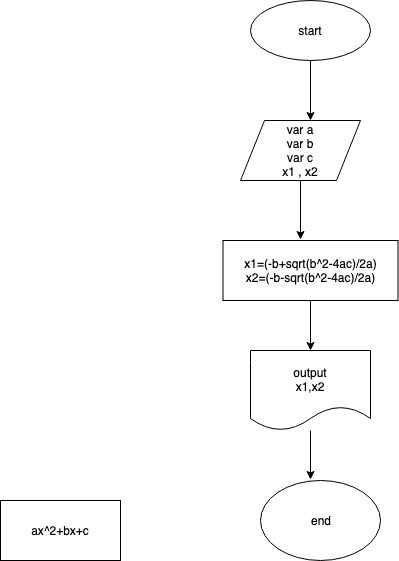

The diagram above was exported from draw.io. Its source (the exported page's mxGraphModel, read from the mxfile embedded in the PNG):
<mxGraphModel dx="931" dy="704" grid="1" gridSize="10" guides="1" tooltips="1" connect="1" arrows="1" fold="1" page="1" pageScale="1" pageWidth="850" pageHeight="1100" math="0" shadow="0">
  <root>
    <mxCell id="0" />
    <mxCell id="1" parent="0" />
    <mxCell id="Szfkod12PXWk2qz0zEZS-8" style="edgeStyle=orthogonalEdgeStyle;rounded=0;orthogonalLoop=1;jettySize=auto;html=1;entryX=0.443;entryY=-0.017;entryDx=0;entryDy=0;entryPerimeter=0;" edge="1" parent="1" source="Szfkod12PXWk2qz0zEZS-1" target="Szfkod12PXWk2qz0zEZS-3">
      <mxGeometry relative="1" as="geometry" />
    </mxCell>
    <mxCell id="Szfkod12PXWk2qz0zEZS-1" value="var a&lt;br&gt;var b&lt;br&gt;var c&lt;br&gt;x1 , x2" style="shape=parallelogram;perimeter=parallelogramPerimeter;whiteSpace=wrap;html=1;" vertex="1" parent="1">
      <mxGeometry x="280" y="150" width="120" height="60" as="geometry" />
    </mxCell>
    <mxCell id="Szfkod12PXWk2qz0zEZS-7" style="edgeStyle=orthogonalEdgeStyle;rounded=0;orthogonalLoop=1;jettySize=auto;html=1;entryX=0.583;entryY=0;entryDx=0;entryDy=0;entryPerimeter=0;" edge="1" parent="1" source="Szfkod12PXWk2qz0zEZS-2" target="Szfkod12PXWk2qz0zEZS-1">
      <mxGeometry relative="1" as="geometry" />
    </mxCell>
    <mxCell id="Szfkod12PXWk2qz0zEZS-2" value="start" style="ellipse;whiteSpace=wrap;html=1;" vertex="1" parent="1">
      <mxGeometry x="290" y="30" width="120" height="60" as="geometry" />
    </mxCell>
    <mxCell id="Szfkod12PXWk2qz0zEZS-9" style="edgeStyle=orthogonalEdgeStyle;rounded=0;orthogonalLoop=1;jettySize=auto;html=1;entryX=0.5;entryY=0;entryDx=0;entryDy=0;" edge="1" parent="1" source="Szfkod12PXWk2qz0zEZS-3" target="Szfkod12PXWk2qz0zEZS-5">
      <mxGeometry relative="1" as="geometry" />
    </mxCell>
    <mxCell id="Szfkod12PXWk2qz0zEZS-3" value="x1=(-b+sqrt(b^2-4ac)/2a)&lt;br&gt;x2=(-b-sqrt(b^2-4ac)/2a)" style="rounded=0;whiteSpace=wrap;html=1;" vertex="1" parent="1">
      <mxGeometry x="262.5" y="270" width="175" height="60" as="geometry" />
    </mxCell>
    <mxCell id="Szfkod12PXWk2qz0zEZS-4" value="ax^2+bx+c" style="rounded=0;whiteSpace=wrap;html=1;" vertex="1" parent="1">
      <mxGeometry x="40" y="530" width="120" height="60" as="geometry" />
    </mxCell>
    <mxCell id="Szfkod12PXWk2qz0zEZS-10" style="edgeStyle=orthogonalEdgeStyle;rounded=0;orthogonalLoop=1;jettySize=auto;html=1;entryX=0.417;entryY=-0.012;entryDx=0;entryDy=0;entryPerimeter=0;" edge="1" parent="1" source="Szfkod12PXWk2qz0zEZS-5" target="Szfkod12PXWk2qz0zEZS-6">
      <mxGeometry relative="1" as="geometry" />
    </mxCell>
    <mxCell id="Szfkod12PXWk2qz0zEZS-5" value="output&lt;br&gt;x1,x2" style="shape=document;whiteSpace=wrap;html=1;boundedLbl=1;" vertex="1" parent="1">
      <mxGeometry x="290" y="380" width="120" height="80" as="geometry" />
    </mxCell>
    <mxCell id="Szfkod12PXWk2qz0zEZS-6" value="end" style="ellipse;whiteSpace=wrap;html=1;" vertex="1" parent="1">
      <mxGeometry x="300" y="510" width="120" height="80" as="geometry" />
    </mxCell>
  </root>
</mxGraphModel>